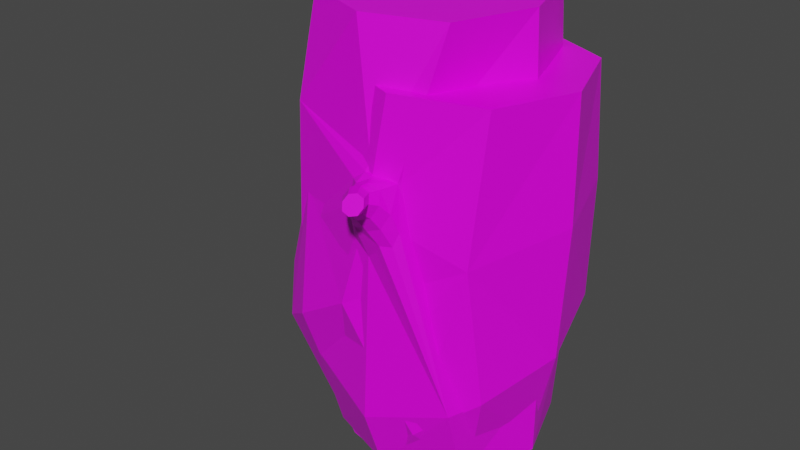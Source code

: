 # Source: logs.blend  (saved by Blender 2.81.16; exported with 4.5.12 LTS)
import bpy
from mathutils import Matrix  # noqa: F401  (used for matrix-valued properties, if any)

bpy.ops.wm.read_factory_settings(use_empty=True)
scene = bpy.context.scene
scene.name = 'Scene'

# ---- collections
col_collection = bpy.data.collections.new('Collection'); scene.collection.children.link(col_collection)

# ---- images (referenced by path relative to the original .blend; pixels are not part of the script)
import os
ASSET_DIR = os.environ.get("B2B_ASSET_DIR", "")  # directory of the original .blend (textures are referenced by path, not embedded)
HERE = os.path.dirname(os.path.abspath(__file__))  # packed textures are extracted next to this script under _unpacked/

def load_image(name, relpath, width, height, colorspace="sRGB"):
    """Load a texture the original file referenced (path relative to the .blend, or extracted next to this script)."""
    p = next((c for c in (os.path.join(HERE, relpath), os.path.join(ASSET_DIR, relpath)) if relpath and os.path.exists(c)), "")
    if p:
        img = bpy.data.images.load(p, check_existing=True)
        img.name = name
    else:  # same state as the original file: an image datablock whose file is absent (Cycles renders it pink)
        img = bpy.data.images.new(name, width, height)
        img.source = "FILE"
        img.filepath = "//" + (relpath or name)
    img.colorspace_settings.name = colorspace
    return img
img_walnut_wood_colors_by_schemecolor_png = load_image('walnut-wood-colors-by-schemecolor.png', 'Textures/walnut-wood-colors-by-schemecolor.png', 1024, 1024, 'sRGB')

# ---- materials (node trees are filled in below, after node groups)
mat_material = bpy.data.materials.new('Material')
mat_material.alpha_threshold = 0.0
mat_material.use_transparent_shadow = False
mat_material.line_color = (0.0, 0.0, 0.0, 1.0)

# ---- material node trees
mat_material.use_nodes = True; mat_material.node_tree.nodes.clear()
_N = mat_material.node_tree.nodes; _L = mat_material.node_tree.links
n0 = _N.new('ShaderNodeOutputMaterial'); n0.name = 'Material Output'; n0.location = (300, 300)
n1 = _N.new('ShaderNodeBsdfPrincipled'); n1.name = 'Principled BSDF'; n1.location = (10, 300)
n1.distribution = 'GGX'
n1.subsurface_method = 'BURLEY'
n1.inputs[2].default_value = 0.4
n1.inputs[3].default_value = 1.45
n1.inputs[27].default_value = (0.0, 0.0, 0.0, 1.0)
n1.inputs[28].default_value = 1.0
n2 = _N.new('ShaderNodeTexImage'); n2.name = 'Image Texture'; n2.location = (-487, 94)
n2.image = img_walnut_wood_colors_by_schemecolor_png
_L.new(n1.outputs[0], n0.inputs[0])
_L.new(n2.outputs[0], n1.inputs[0])
n0.is_active_output = True

# ---- world
world_world = bpy.data.worlds.new('World'); scene.world = world_world
world_world.use_nodes = True; world_world.node_tree.nodes.clear()
_N = world_world.node_tree.nodes; _L = world_world.node_tree.links
n0 = _N.new('ShaderNodeOutputWorld'); n0.name = 'World Output'; n0.location = (300, 300)
n1 = _N.new('ShaderNodeBackground'); n1.name = 'Background'; n1.location = (10, 300)
n1.inputs[0].default_value = (0.05088, 0.05088, 0.05088, 1.0)
_L.new(n1.outputs[0], n0.inputs[0])
n0.is_active_output = True
world_world.color = (0.05088, 0.05088, 0.05088)
world_world.use_sun_shadow = False
world_world.sun_shadow_jitter_overblur = 0.0

# ---- meshes
me_cube_001 = bpy.data.meshes.new('Cube.001')
me_cube_001.from_pydata([(-0.1302, -0.1342, -0.04396), (-0.1539, 0.1322, -0.03721), (0.1095, 0.1547, 0.004171), (0.1332, -0.1118, -0.002584), (0.1981, 0.1617, 0.9644), (0.1981, -0.1615, 0.9637), (-0.1246, -0.1615, 0.9757), (-0.1246, 0.1617, 0.9764), (-0.5299, 0.1867, 0.51), (-0.4997, 0.2334, 0.5024), (-0.4732, 0.2241, 0.5514), (-0.5034, 0.1773, 0.5591), (-0.4808, 0.1034, 0.4289), (-0.4264, 0.217, 0.4197), (-0.373, 0.1997, 0.5336), (-0.4275, 0.08611, 0.5428), (0.2597, 0.2154, 0.6674), (0.2242, -0.2456, 0.6002), (-0.2466, -0.2352, 0.6732), (-0.209, 0.2757, 0.6424), (-0.3852, -0.08092, 0.2249), (-0.3305, 0.239, 0.2249), (-0.2846, 0.1864, 0.5302), (-0.2933, -0.136, 0.5938), (-0.3894, 0.04103, 0.3634), (-0.3402, 0.2052, 0.3619), (-0.3295, 0.01355, 0.5316), (0.1759, 0.02608, 0.009364), (0.2531, 0.2154, 0.3497), (-0.5174, 0.2113, 0.5009), (-0.1966, -0.005612, -0.04916), (-0.02711, 0.1986, -0.01512), (-0.4829, 0.2341, 0.5261), (-0.2289, 0.306, 0.2442), (0.00947, 0.3066, 0.3102), (-0.369, 0.08837, 0.1598), (-0.3157, 0.2301, 0.09905), (-0.4852, 0.1999, 0.5607), (-0.266, 0.01261, 0.7744), (-0.5198, 0.1771, 0.5355), (0.06218, 0.3044, 0.6949), (0.2328, 0.0001405, 0.9627), (-0.2927, 0.2997, 0.4008), (0.2484, -0.2094, 0.2476), (0.3289, -0.003232, 0.6446), (-0.3462, -0.1378, 0.1021), (-0.2381, -0.2844, 0.3364), (-0.3502, -0.1941, 0.4045), (0.006451, -0.1782, -0.02467), (0.01787, -0.305, 0.2857), (-0.005321, -0.3062, 0.6895), (0.03605, -0.1968, 0.9697), (-0.1607, 0.0001223, 0.9774), (0.03608, 0.1971, 0.9705), (-0.3035, 0.2274, 0.4457), (-0.3108, -0.02648, 0.5617), (-0.2962, 0.09564, 0.5625), (-0.3756, 0.1275, 0.3311), (-0.3683, -0.004311, 0.4478), (-0.3718, 0.02272, 0.3518), (-0.279, 0.1914, 0.5605), (-0.3276, 0.2067, 0.3517), (0.2475, 0.2061, 0.9627), (0.2442, -0.2096, 0.9619), (-0.1724, -0.209, 0.9774), (-0.1684, 0.2122, 0.9782), (-0.5263, 0.142, 0.4666), (-0.4697, 0.2384, 0.4537), (-0.4636, 0.1634, 0.403), (-0.4184, 0.2209, 0.5529), (-0.3895, 0.2296, 0.475), (-0.4751, 0.1246, 0.5658), (-0.3902, 0.1397, 0.5596), (-0.4643, 0.07344, 0.4875), (-0.429, 0.06815, 0.3903), (-0.3774, 0.2061, 0.3857), (-0.3212, 0.1885, 0.5222), (-0.3723, 0.04944, 0.5269), (-0.5006, 0.2063, 0.531), (0.3233, -0.0009479, 0.9594), (-0.09077, 0.3017, 0.1527), (-0.3594, 0.1206, 0.3139), (-0.337, 0.05219, 0.02935), (-0.297, 0.2349, 0.4538), (-0.2865, 0.07664, 0.6017), (-0.3332, -0.2277, 0.2706), (0.1215, 0.3018, 0.4501), (0.1106, -0.2853, 0.1415), (-0.2965, 0.3009, 0.257), (0.03461, 0.0002176, 0.9701), (-0.3493, -0.03732, 0.4544), (-0.01848, -0.001209, -0.0216), (0.309, 0.0009378, 0.2947), (-0.07918, -0.3127, 0.4391), (0.03521, -0.2854, 0.9695), (-0.245, 0.001541, 0.9806), (0.04228, 0.2851, 0.9705), (-0.5081, 0.194, 0.4418), (-0.4338, 0.2481, 0.5012), (-0.4376, 0.1698, 0.5783), (-0.512, 0.1157, 0.519), (-0.4138, 0.1405, 0.3624), (-0.3396, 0.2233, 0.4531), (-0.3361, 0.1156, 0.5502), (-0.4103, 0.03283, 0.4595), (0.1794, -0.151, 0.002981), (0.2358, 0.03118, 0.01877), (0.148, 0.2011, 0.01191), (-0.1687, -0.1806, -0.0517), (-0.2565, -0.01071, -0.05856), (-0.2, 0.1715, -0.04277), (-0.0325, 0.2592, -0.01358), (0.01185, -0.2387, -0.02621), (-0.4987, 0.2488, 0.4867), (-0.5263, 0.2144, 0.4845), (-0.5456, 0.1762, 0.4986), (-0.4576, 0.2344, 0.5627), (-0.4727, 0.2499, 0.5235), (-0.5046, 0.1617, 0.5746), (-0.4763, 0.1968, 0.5771), (-0.53, 0.1613, 0.538)], [], [(11, 37, 78, 39), (37, 10, 32, 78), (78, 32, 9, 29), (39, 78, 29, 8), (4, 41, 79, 62), (41, 5, 63, 79), (79, 63, 17, 44), (62, 79, 44, 16), (107, 111, 80, 34), (110, 33, 80, 111), (19, 34, 80, 33), (20, 59, 81, 35), (59, 24, 57, 81), (81, 57, 25, 61), (35, 81, 61, 21), (108, 45, 82, 109), (45, 20, 35, 82), (82, 35, 21, 36), (109, 82, 36, 110), (21, 61, 83, 42), (61, 25, 54, 83), (83, 54, 22, 60), (42, 83, 60, 19), (19, 60, 84, 38), (60, 22, 56, 84), (84, 56, 26, 55), (38, 84, 55, 18), (20, 45, 85, 47), (108, 46, 85, 45), (18, 47, 85, 46), (107, 34, 86, 28), (19, 40, 86, 34), (16, 28, 86, 40), (108, 112, 87, 49), (105, 43, 87, 112), (17, 49, 87, 43), (110, 36, 88, 33), (21, 42, 88, 36), (19, 33, 88, 42), (7, 52, 89, 53), (52, 6, 51, 89), (89, 51, 5, 41), (53, 89, 41, 4), (18, 55, 90, 47), (55, 26, 58, 90), (90, 58, 24, 59), (47, 90, 59, 20), (0, 30, 91, 48), (30, 1, 31, 91), (91, 31, 2, 27), (48, 91, 27, 3), (17, 43, 92, 44), (43, 105, 106, 92), (92, 106, 107, 28), (44, 92, 28, 16), (108, 49, 93, 46), (17, 50, 93, 49), (18, 46, 93, 50), (5, 51, 94, 63), (51, 6, 64, 94), (94, 64, 18, 50), (63, 94, 50, 17), (6, 52, 95, 64), (52, 7, 65, 95), (95, 65, 19, 38), (64, 95, 38, 18), (7, 53, 96, 65), (53, 4, 62, 96), (96, 62, 16, 40), (65, 96, 40, 19), (115, 114, 97, 66), (114, 113, 67, 97), (97, 67, 13, 68), (66, 97, 68, 12), (113, 117, 98, 67), (117, 116, 69, 98), (98, 69, 14, 70), (67, 98, 70, 13), (116, 119, 99, 69), (119, 118, 71, 99), (99, 71, 15, 72), (69, 99, 72, 14), (118, 120, 100, 71), (120, 115, 66, 100), (100, 66, 12, 73), (71, 100, 73, 15), (12, 68, 101, 74), (68, 13, 75, 101), (101, 75, 25, 57), (74, 101, 57, 24), (13, 70, 102, 75), (70, 14, 76, 102), (102, 76, 22, 54), (75, 102, 54, 25), (14, 72, 103, 76), (72, 15, 77, 103), (103, 77, 26, 56), (76, 103, 56, 22), (15, 73, 104, 77), (73, 12, 74, 104), (104, 74, 24, 58), (77, 104, 58, 26), (3, 27, 106, 105), (27, 2, 107, 106), (30, 0, 108, 109), (1, 30, 109, 110), (31, 1, 110, 111), (2, 31, 111, 107), (0, 48, 112, 108), (48, 3, 105, 112), (29, 9, 113, 114), (8, 29, 114, 115), (32, 10, 116, 117), (9, 32, 117, 113), (37, 11, 118, 119), (10, 37, 119, 116), (39, 8, 115, 120), (11, 39, 120, 118)])
_uv = me_cube_001.uv_layers.new(name='UVMap')
_uv.uv.foreach_set('vector', [0.2931, 0.541, 0.292, 0.5418, 0.2916, 0.5394, 0.293, 0.539, 0.292, 0.5418, 0.2909, 0.5416, 0.2903, 0.5397, 0.2916, 0.5394, 0.2916, 0.5394, 0.2903, 0.5397, 0.2903, 0.5377, 0.2913, 0.537, 0.293, 0.539, 0.2916, 0.5394, 0.2913, 0.537, 0.2925, 0.5371, 0.1223, 0.5963, 0.1186, 0.6069, 0.115, 0.6046, 0.121, 0.5919, 0.1186, 0.6069, 0.1176, 0.6193, 0.1151, 0.6215, 0.115, 0.6046, 0.1498, 0.5908, 0.1405, 0.5897, 0.1399, 0.5622, 0.1507, 0.5672, 0.1572, 0.5909, 0.1498, 0.5908, 0.1507, 0.5672, 0.1586, 0.5688, 0.118, 0.52, 0.1264, 0.5166, 0.1293, 0.5299, 0.1255, 0.5422, 0.1339, 0.5137, 0.1353, 0.5361, 0.1293, 0.5299, 0.1264, 0.5166, 0.1352, 0.5657, 0.1255, 0.5422, 0.1293, 0.5299, 0.1353, 0.5361, 0.1546, 0.6047, 0.1504, 0.6141, 0.1463, 0.6114, 0.1475, 0.5999, 0.13, 0.6324, 0.1309, 0.6334, 0.1315, 0.6398, 0.1308, 0.6396, 0.1308, 0.6396, 0.1315, 0.6398, 0.1308, 0.6464, 0.1303, 0.6467, 0.1475, 0.5999, 0.1463, 0.6114, 0.1425, 0.6146, 0.141, 0.6051, 0.09101, 0.6032, 0.09462, 0.5926, 0.1025, 0.5919, 0.1008, 0.5992, 0.1564, 0.5964, 0.1546, 0.6047, 0.1475, 0.5999, 0.1484, 0.5909, 0.1484, 0.5909, 0.1475, 0.5999, 0.141, 0.6051, 0.1411, 0.5961, 0.1008, 0.5992, 0.1025, 0.5919, 0.1101, 0.5938, 0.1096, 0.5994, 0.141, 0.6051, 0.1425, 0.6146, 0.1412, 0.6226, 0.1384, 0.6186, 0.115, 0.6495, 0.1153, 0.6484, 0.1192, 0.6492, 0.1196, 0.6495, 0.1412, 0.6226, 0.1415, 0.6219, 0.1431, 0.6285, 0.1429, 0.6308, 0.1384, 0.6186, 0.1412, 0.6226, 0.1429, 0.6308, 0.1389, 0.6379, 0.1389, 0.6379, 0.1429, 0.6308, 0.1477, 0.6339, 0.1504, 0.6471, 0.1429, 0.6308, 0.1431, 0.6285, 0.147, 0.6308, 0.1477, 0.6339, 0.1477, 0.6339, 0.147, 0.6308, 0.1506, 0.6281, 0.1521, 0.6307, 0.1504, 0.6471, 0.1477, 0.6339, 0.1521, 0.6307, 0.1601, 0.6404, 0.1546, 0.6047, 0.1564, 0.5964, 0.1601, 0.6092, 0.1591, 0.6187, 0.09877, 0.5137, 0.09741, 0.543, 0.09286, 0.5379, 0.09101, 0.5254, 0.09603, 0.5686, 0.09155, 0.5481, 0.09286, 0.5379, 0.09741, 0.543, 0.118, 0.52, 0.1255, 0.5422, 0.1211, 0.5532, 0.115, 0.5455, 0.1352, 0.5657, 0.1241, 0.5713, 0.1211, 0.5532, 0.1255, 0.5422, 0.1154, 0.5693, 0.115, 0.5455, 0.1211, 0.5532, 0.1241, 0.5713, 0.09877, 0.5137, 0.1067, 0.5168, 0.111, 0.5292, 0.1077, 0.5398, 0.1446, 0.5173, 0.1426, 0.536, 0.1382, 0.5266, 0.1408, 0.5137, 0.1144, 0.5644, 0.1077, 0.5398, 0.111, 0.5292, 0.115, 0.5379, 0.1339, 0.5137, 0.1382, 0.524, 0.1381, 0.5367, 0.1353, 0.5361, 0.141, 0.6051, 0.1384, 0.6186, 0.1382, 0.6079, 0.1411, 0.5961, 0.1352, 0.5657, 0.1353, 0.5361, 0.1381, 0.5367, 0.1382, 0.5474, 0.3145, 0.5455, 0.3135, 0.558, 0.3058, 0.5528, 0.3086, 0.5388, 0.3135, 0.558, 0.3098, 0.5685, 0.3029, 0.5668, 0.3058, 0.5528, 0.3058, 0.5528, 0.3029, 0.5668, 0.2971, 0.5601, 0.298, 0.5476, 0.3086, 0.5388, 0.3058, 0.5528, 0.298, 0.5476, 0.3018, 0.5371, 0.1601, 0.6404, 0.1521, 0.6307, 0.1528, 0.6222, 0.1591, 0.6187, 0.1521, 0.6307, 0.1506, 0.6281, 0.1516, 0.6213, 0.1528, 0.6222, 0.1624, 0.5332, 0.1631, 0.5314, 0.1669, 0.5317, 0.1669, 0.5337, 0.1591, 0.6187, 0.1528, 0.6222, 0.1504, 0.6141, 0.1546, 0.6047, 0.2737, 0.5478, 0.2803, 0.544, 0.28, 0.5561, 0.2736, 0.5593, 0.2803, 0.544, 0.2863, 0.5448, 0.287, 0.5547, 0.28, 0.5561, 0.28, 0.5561, 0.287, 0.5547, 0.2866, 0.5657, 0.2806, 0.5692, 0.2736, 0.5593, 0.28, 0.5561, 0.2806, 0.5692, 0.2754, 0.5683, 0.1399, 0.5622, 0.1426, 0.536, 0.1516, 0.5407, 0.1507, 0.5672, 0.1426, 0.536, 0.1446, 0.5173, 0.1514, 0.5186, 0.1516, 0.5407, 0.1516, 0.5407, 0.1514, 0.5186, 0.1594, 0.5189, 0.1594, 0.5449, 0.1507, 0.5672, 0.1516, 0.5407, 0.1594, 0.5449, 0.1586, 0.5688, 0.09877, 0.5137, 0.1077, 0.5398, 0.1039, 0.5511, 0.09741, 0.543, 0.1144, 0.5644, 0.1065, 0.5703, 0.1039, 0.5511, 0.1077, 0.5398, 0.09603, 0.5686, 0.09741, 0.543, 0.1039, 0.5511, 0.1065, 0.5703, 0.1176, 0.6193, 0.1235, 0.6261, 0.1222, 0.6324, 0.1151, 0.6215, 0.1235, 0.6261, 0.1303, 0.6278, 0.1315, 0.6324, 0.1222, 0.6324, 0.1075, 0.5917, 0.09824, 0.5919, 0.09603, 0.5686, 0.1065, 0.5703, 0.1143, 0.5919, 0.1075, 0.5917, 0.1065, 0.5703, 0.1144, 0.5644, 0.1303, 0.6278, 0.1341, 0.6172, 0.1374, 0.6193, 0.1315, 0.6324, 0.1341, 0.6172, 0.135, 0.6048, 0.1375, 0.6023, 0.1374, 0.6193, 0.1509, 0.6627, 0.1416, 0.6635, 0.1389, 0.6379, 0.1504, 0.6471, 0.1588, 0.6641, 0.1509, 0.6627, 0.1504, 0.6471, 0.1601, 0.6404, 0.135, 0.6048, 0.1292, 0.598, 0.1302, 0.5916, 0.1375, 0.6023, 0.1292, 0.598, 0.1223, 0.5963, 0.121, 0.5919, 0.1302, 0.5916, 0.1255, 0.5916, 0.1166, 0.5912, 0.1154, 0.5693, 0.1241, 0.5713, 0.1339, 0.5904, 0.1255, 0.5916, 0.1241, 0.5713, 0.1352, 0.5657, 0.1135, 0.5951, 0.1116, 0.5949, 0.1119, 0.5919, 0.1144, 0.5927, 0.1182, 0.6324, 0.1187, 0.634, 0.1177, 0.6369, 0.1166, 0.6347, 0.1369, 0.6427, 0.1358, 0.6468, 0.134, 0.6459, 0.135, 0.6411, 0.1369, 0.6387, 0.1369, 0.6427, 0.135, 0.6411, 0.1348, 0.6366, 0.1187, 0.634, 0.1205, 0.6352, 0.12, 0.6385, 0.1177, 0.6369, 0.1205, 0.6352, 0.1222, 0.6357, 0.1222, 0.6389, 0.12, 0.6385, 0.12, 0.6385, 0.1222, 0.6389, 0.1218, 0.6427, 0.1194, 0.6424, 0.1177, 0.6369, 0.12, 0.6385, 0.1194, 0.6424, 0.1167, 0.6409, 0.1233, 0.6338, 0.1251, 0.6334, 0.1256, 0.6369, 0.1233, 0.637, 0.1251, 0.6334, 0.1269, 0.6324, 0.1279, 0.6355, 0.1256, 0.6369, 0.1256, 0.6369, 0.1279, 0.6355, 0.1287, 0.64, 0.126, 0.6411, 0.1233, 0.637, 0.1256, 0.6369, 0.126, 0.6411, 0.1234, 0.6408, 0.1619, 0.514, 0.1637, 0.5137, 0.1638, 0.5167, 0.1615, 0.5171, 0.1637, 0.5137, 0.1655, 0.5137, 0.1662, 0.5169, 0.1638, 0.5167, 0.1638, 0.5167, 0.1662, 0.5169, 0.1665, 0.5221, 0.1639, 0.5219, 0.1615, 0.5171, 0.1638, 0.5167, 0.1639, 0.5219, 0.1612, 0.5219, 0.1348, 0.6366, 0.135, 0.6411, 0.133, 0.6402, 0.1326, 0.6348, 0.135, 0.6411, 0.134, 0.6459, 0.1321, 0.6459, 0.133, 0.6402, 0.133, 0.6402, 0.1321, 0.6459, 0.1308, 0.6464, 0.1315, 0.6398, 0.1326, 0.6348, 0.133, 0.6402, 0.1315, 0.6398, 0.1309, 0.6334, 0.1167, 0.6409, 0.1194, 0.6424, 0.119, 0.6465, 0.1158, 0.6452, 0.1194, 0.6424, 0.1218, 0.6427, 0.1219, 0.6468, 0.119, 0.6465, 0.119, 0.6465, 0.1219, 0.6468, 0.1226, 0.6494, 0.1192, 0.6492, 0.1158, 0.6452, 0.119, 0.6465, 0.1192, 0.6492, 0.1153, 0.6484, 0.1234, 0.6408, 0.126, 0.6411, 0.1261, 0.6456, 0.123, 0.6448, 0.126, 0.6411, 0.1287, 0.64, 0.1292, 0.645, 0.1261, 0.6456, 0.1261, 0.6456, 0.1292, 0.645, 0.13, 0.649, 0.1263, 0.649, 0.123, 0.6448, 0.1261, 0.6456, 0.1263, 0.649, 0.1226, 0.6474, 0.1612, 0.5219, 0.1639, 0.5219, 0.1637, 0.5273, 0.1606, 0.5269, 0.1639, 0.5219, 0.1665, 0.5221, 0.1668, 0.5276, 0.1637, 0.5273, 0.1637, 0.5273, 0.1668, 0.5276, 0.1669, 0.5317, 0.1631, 0.5314, 0.1606, 0.5269, 0.1637, 0.5273, 0.1631, 0.5314, 0.1594, 0.5303, 0.1371, 0.6275, 0.1423, 0.6285, 0.1424, 0.6325, 0.1353, 0.6318, 0.1423, 0.6285, 0.1483, 0.625, 0.1512, 0.6288, 0.1424, 0.6325, 0.142, 0.6032, 0.1354, 0.6071, 0.1321, 0.6032, 0.1419, 0.5992, 0.148, 0.6041, 0.142, 0.6032, 0.1419, 0.5992, 0.1507, 0.5994, 0.1486, 0.614, 0.148, 0.6041, 0.1507, 0.5994, 0.1507, 0.6133, 0.1483, 0.625, 0.1486, 0.614, 0.1507, 0.6133, 0.1512, 0.6288, 0.1354, 0.6071, 0.1353, 0.6185, 0.1331, 0.6194, 0.1321, 0.6032, 0.1353, 0.6185, 0.1371, 0.6275, 0.1353, 0.6318, 0.1331, 0.6194, 0.1417, 0.5814, 0.1407, 0.5821, 0.14, 0.5812, 0.1415, 0.5801, 0.1429, 0.5815, 0.1417, 0.5814, 0.1415, 0.5801, 0.1434, 0.5802, 0.1408, 0.5842, 0.1413, 0.5861, 0.1409, 0.5873, 0.14, 0.5844, 0.1407, 0.5821, 0.1408, 0.5842, 0.14, 0.5844, 0.14, 0.5812, 0.1425, 0.5862, 0.1435, 0.5855, 0.1443, 0.5864, 0.1427, 0.5875, 0.1413, 0.5861, 0.1425, 0.5862, 0.1427, 0.5875, 0.1409, 0.5873, 0.1435, 0.5834, 0.1429, 0.5815, 0.1434, 0.5802, 0.1442, 0.5832, 0.1435, 0.5855, 0.1435, 0.5834, 0.1442, 0.5832, 0.1443, 0.5864])
me_cube_001.materials.append(mat_material)
me_cube_001.use_remesh_fix_poles = True
me_cube_001.use_remesh_preserve_attributes = False
me_cube_001.use_mirror_vertex_groups = False
me_cube_001.update()
me_cube_002 = bpy.data.meshes.new('Cube.002')
me_cube_002.from_pydata([(0.1499, -0.1505, 0.002604), (-0.1509, -0.1505, -0.003817), (-0.1509, 0.1504, -0.0031), (0.1499, 0.1504, 0.003322), (0.062, -0.3373, 0.6856), (-0.009389, -0.3413, 0.6727), (-0.02197, -0.319, 0.7624), (0.06632, -0.2854, 0.7745), (0.0824, -0.4349, 0.7692), (0.05679, -0.4393, 0.7705), (0.05521, -0.4237, 0.7913), (0.08082, -0.4193, 0.79), (0.09667, -0.1503, 1.118), (-0.1973, -0.1492, 1.123), (-0.1949, 0.1521, 1.128), (0.1036, 0.1517, 1.122), (-0.2613, -0.2379, 0.8685), (-0.249, 0.2015, 0.8626), (0.1411, 0.2289, 0.8037), (0.2032, -0.2723, 0.2272), (-0.2249, -0.2474, 0.215), (-0.1891, 0.2289, 0.2437), (0.2035, 0.2005, 0.206), (0.05212, -0.3868, 0.7385), (0.006466, -0.3944, 0.7403), (0.00431, -0.3675, 0.7778), (0.05097, -0.3597, 0.777), (0.07533, -0.32, 0.7179), (0.06787, -0.42, 0.7926), (0.03133, -0.3467, 0.6748), (0.02513, 0.2811, 0.185), (0.2697, -0.007362, 0.2193), (0.08405, -0.4267, 0.7794), (0.01258, -0.3082, 0.781), (-0.03211, -0.3326, 0.722), (-0.1841, -7.975e-05, -0.004167), (0.2249, -0.006881, 0.8332), (0.0935, -0.2673, 0.6688), (-0.02223, 0.2865, 0.5191), (0.1993, 0.2034, 0.4802), (-0.285, -0.2264, 0.5442), (-0.03562, -0.3125, 0.6274), (-0.0007158, -0.1835, -0.0006896), (-0.04512, -0.3001, 0.7608), (-0.006162, -0.2887, 0.8049), (0.07591, -0.315, 0.6383), (0.03228, -0.3187, 0.6129), (-0.2472, 0.2042, 0.5625), (0.1826, -8.227e-05, 0.003663), (-0.318, -0.003297, 0.8516), (-0.01582, -0.3111, 0.1472), (-0.2862, -0.001782, 0.2097), (-0.0007339, 0.1833, 0.0001855), (-0.06949, 0.2818, 0.8772), (0.05357, -0.4319, 0.7811), (0.06975, -0.4386, 0.7679), (0.1335, 0.001076, 1.119), (-0.04516, 0.1852, 1.125), (-0.2286, 0.001786, 1.126), (-0.04991, -0.1824, 1.12), (0.05429, -0.3608, 0.7181), (0.02961, -0.3957, 0.7323), (-0.002959, -0.3691, 0.7173), (-0.003267, -0.3824, 0.7593), (-0.005782, -0.3426, 0.7703), (0.02733, -0.3585, 0.7845), (0.05567, -0.3316, 0.7736), (0.0602, -0.3718, 0.7575), (0.08793, -0.4371, 0.7647), (0.05193, -0.4434, 0.7666), (0.04977, -0.4215, 0.7958), (0.08589, -0.4151, 0.794), (0.1332, -0.2025, 1.116), (-0.2408, -0.1962, 1.124), (-0.2352, 0.1922, 1.129), (0.1443, 0.1945, 1.122), (0.1935, -0.199, 0.00342), (-0.1942, -0.1969, -0.004852), (-0.1903, 0.1951, -0.003834), (0.1931, 0.1921, 0.004345), (0.04415, -0.4336, 0.7816), (0.07032, -0.4443, 0.7602), (0.06572, -0.3451, 0.7451), (0.02416, -0.3326, 0.7819), (0.0774, 0.2815, 0.3885), (-0.01554, -0.3575, 0.7437), (-0.01415, -0.2975, 0.7851), (0.04932, -0.3275, 0.6376), (0.02621, -0.3702, 0.7085), (0.08572, -0.3041, 0.6719), (-0.05464, -0.307, 0.697), (0.2521, -0.00575, 0.5156), (-0.04662, 0.002203, 1.123), (0.06881, -0.4293, 0.7803), (-0.3077, -0.002599, 0.5252), (-0.1219, 0.2819, 0.6543), (0.002369, -0.3095, 0.5898), (-0.001154, -0.000129, -0.0002613), (0.06744, -0.4142, 0.8003), (0.09361, -0.4249, 0.779), (-0.05679, -0.2693, 1.119), (-0.3072, -0.0007796, 1.128), (-0.04573, 0.2652, 1.126), (0.2098, -0.003007, 1.118), (-0.00101, -0.2688, -0.0008994), (-0.2644, -0.0002691, -0.005883), (0.003186, 0.2651, 0.0004643), (0.2642, -0.001587, 0.005402)], [], [(9, 54, 80, 69), (54, 10, 70, 80), (80, 70, 25, 63), (69, 80, 63, 24), (8, 55, 81, 68), (55, 9, 69, 81), (81, 69, 24, 61), (68, 81, 61, 23), (26, 67, 82, 66), (67, 23, 60, 82), (82, 60, 4, 27), (66, 82, 27, 7), (25, 65, 83, 64), (65, 26, 66, 83), (83, 66, 7, 33), (64, 83, 33, 6), (22, 30, 84, 39), (21, 38, 84, 30), (18, 39, 84, 38), (24, 63, 85, 62), (63, 25, 64, 85), (85, 64, 6, 34), (62, 85, 34, 5), (16, 43, 86, 44), (6, 33, 86, 43), (7, 44, 86, 33), (19, 45, 87, 46), (4, 29, 87, 45), (5, 46, 87, 29), (23, 61, 88, 60), (61, 24, 62, 88), (88, 62, 5, 29), (60, 88, 29, 4), (4, 45, 89, 27), (19, 37, 89, 45), (7, 27, 89, 37), (6, 43, 90, 34), (43, 16, 40, 90), (90, 40, 20, 41), (34, 90, 41, 5), (22, 39, 91, 31), (39, 18, 36, 91), (91, 36, 7, 37), (31, 91, 37, 19), (15, 57, 92, 56), (57, 14, 58, 92), (92, 58, 13, 59), (56, 92, 59, 12), (11, 28, 93, 32), (28, 10, 54, 93), (93, 54, 9, 55), (32, 93, 55, 8), (21, 51, 94, 47), (51, 20, 40, 94), (94, 40, 16, 49), (47, 94, 49, 17), (21, 47, 95, 38), (17, 53, 95, 47), (18, 38, 95, 53), (20, 50, 96, 41), (19, 46, 96, 50), (5, 41, 96, 46), (0, 42, 97, 48), (42, 1, 35, 97), (97, 35, 2, 52), (48, 97, 52, 3), (10, 28, 98, 70), (28, 11, 71, 98), (98, 71, 26, 65), (70, 98, 65, 25), (11, 32, 99, 71), (32, 8, 68, 99), (99, 68, 23, 67), (71, 99, 67, 26), (12, 59, 100, 72), (59, 13, 73, 100), (100, 73, 16, 44), (72, 100, 44, 7), (13, 58, 101, 73), (58, 14, 74, 101), (101, 74, 17, 49), (73, 101, 49, 16), (14, 57, 102, 74), (57, 15, 75, 102), (102, 75, 18, 53), (74, 102, 53, 17), (15, 56, 103, 75), (56, 12, 72, 103), (103, 72, 7, 36), (75, 103, 36, 18), (19, 50, 104, 76), (50, 20, 77, 104), (104, 77, 1, 42), (76, 104, 42, 0), (20, 51, 105, 77), (51, 21, 78, 105), (105, 78, 2, 35), (77, 105, 35, 1), (21, 30, 106, 78), (30, 22, 79, 106), (106, 79, 3, 52), (78, 106, 52, 2), (22, 31, 107, 79), (31, 19, 76, 107), (107, 76, 0, 48), (79, 107, 48, 3)])
_uv = me_cube_002.uv_layers.new(name='UVMap')
_uv.uv.foreach_set('vector', [0.6645, 0.5147, 0.7148, 0.5147, 0.7148, 0.5651, 0.6645, 0.5651, 0.6645, 0.5147, 0.7148, 0.5147, 0.7148, 0.5651, 0.6645, 0.5651, 0.6645, 0.5147, 0.7148, 0.5147, 0.7148, 0.5651, 0.6645, 0.5651, 0.6645, 0.5147, 0.7148, 0.5147, 0.7148, 0.5651, 0.6645, 0.5651, 0.6645, 0.5147, 0.7148, 0.5147, 0.7148, 0.5651, 0.6645, 0.5651, 0.6645, 0.5147, 0.7148, 0.5147, 0.7148, 0.5651, 0.6645, 0.5651, 0.6645, 0.5147, 0.7148, 0.5147, 0.7148, 0.5651, 0.6645, 0.5651, 0.6645, 0.5147, 0.7148, 0.5147, 0.7148, 0.5651, 0.6645, 0.5651, 0.6645, 0.5147, 0.7148, 0.5147, 0.7148, 0.5651, 0.6645, 0.5651, 0.6645, 0.5147, 0.7148, 0.5147, 0.7148, 0.5651, 0.6645, 0.5651, 0.6645, 0.5147, 0.7148, 0.5147, 0.7148, 0.5651, 0.6645, 0.5651, 0.6645, 0.5147, 0.7148, 0.5147, 0.7148, 0.5651, 0.6645, 0.5651, 0.6645, 0.5147, 0.7148, 0.5147, 0.7148, 0.5651, 0.6645, 0.5651, 0.6645, 0.5147, 0.7148, 0.5147, 0.7148, 0.5651, 0.6645, 0.5651, 0.6645, 0.5147, 0.7148, 0.5147, 0.7148, 0.5651, 0.6645, 0.5651, 0.6645, 0.5147, 0.7148, 0.5147, 0.7148, 0.5651, 0.6645, 0.5651, 0.6645, 0.5147, 0.7148, 0.5147, 0.7148, 0.5651, 0.6645, 0.5651, 0.6645, 0.5147, 0.7148, 0.5147, 0.7148, 0.5651, 0.6645, 0.5651, 0.6645, 0.5147, 0.7148, 0.5147, 0.7148, 0.5651, 0.6645, 0.5651, 0.6645, 0.5147, 0.7148, 0.5147, 0.7148, 0.5651, 0.6645, 0.5651, 0.6645, 0.5147, 0.7148, 0.5147, 0.7148, 0.5651, 0.6645, 0.5651, 0.6645, 0.5147, 0.7148, 0.5147, 0.7148, 0.5651, 0.6645, 0.5651, 0.6645, 0.5147, 0.7148, 0.5147, 0.7148, 0.5651, 0.6645, 0.5651, 0.6645, 0.5147, 0.7148, 0.5147, 0.7148, 0.5651, 0.6645, 0.5651, 0.6645, 0.5147, 0.7148, 0.5147, 0.7148, 0.5651, 0.6645, 0.5651, 0.6645, 0.5147, 0.7148, 0.5147, 0.7148, 0.5651, 0.6645, 0.5651, 0.6645, 0.5147, 0.7148, 0.5147, 0.7148, 0.5651, 0.6645, 0.5651, 0.6645, 0.5147, 0.7148, 0.5147, 0.7148, 0.5651, 0.6645, 0.5651, 0.6645, 0.5147, 0.7148, 0.5147, 0.7148, 0.5651, 0.6645, 0.5651, 0.6645, 0.5147, 0.7148, 0.5147, 0.7148, 0.5651, 0.6645, 0.5651, 0.6645, 0.5147, 0.7148, 0.5147, 0.7148, 0.5651, 0.6645, 0.5651, 0.6645, 0.5147, 0.7148, 0.5147, 0.7148, 0.5651, 0.6645, 0.5651, 0.6645, 0.5147, 0.7148, 0.5147, 0.7148, 0.5651, 0.6645, 0.5651, 0.6645, 0.5147, 0.7148, 0.5147, 0.7148, 0.5651, 0.6645, 0.5651, 0.6645, 0.5147, 0.7148, 0.5147, 0.7148, 0.5651, 0.6645, 0.5651, 0.6645, 0.5147, 0.7148, 0.5147, 0.7148, 0.5651, 0.6645, 0.5651, 0.6645, 0.5147, 0.7148, 0.5147, 0.7148, 0.5651, 0.6645, 0.5651, 0.6645, 0.5147, 0.7148, 0.5147, 0.7148, 0.5651, 0.6645, 0.5651, 0.6645, 0.5147, 0.7148, 0.5147, 0.7148, 0.5651, 0.6645, 0.5651, 0.6645, 0.5147, 0.7148, 0.5147, 0.7148, 0.5651, 0.6645, 0.5651, 0.6645, 0.5147, 0.7148, 0.5147, 0.7148, 0.5651, 0.6645, 0.5651, 0.6645, 0.5147, 0.7148, 0.5147, 0.7148, 0.5651, 0.6645, 0.5651, 0.6645, 0.5147, 0.7148, 0.5147, 0.7148, 0.5651, 0.6645, 0.5651, 0.6645, 0.5147, 0.7148, 0.5147, 0.7148, 0.5651, 0.6645, 0.5651, 0.3055, 0.6794, 0.3558, 0.6794, 0.3558, 0.7297, 0.3055, 0.7297, 0.3055, 0.6794, 0.3558, 0.6794, 0.3558, 0.7297, 0.3055, 0.7297, 0.3055, 0.6794, 0.3558, 0.6794, 0.3558, 0.7297, 0.3055, 0.7297, 0.3055, 0.6794, 0.3558, 0.6794, 0.3558, 0.7297, 0.3055, 0.7297, 0.2788, 0.5971, 0.3291, 0.5971, 0.3291, 0.6474, 0.2788, 0.6474, 0.2788, 0.5971, 0.3291, 0.5971, 0.3291, 0.6474, 0.2788, 0.6474, 0.2788, 0.5971, 0.3291, 0.5971, 0.3291, 0.6474, 0.2788, 0.6474, 0.2788, 0.5971, 0.3291, 0.5971, 0.3291, 0.6474, 0.2788, 0.6474, 0.6645, 0.5147, 0.7148, 0.5147, 0.7148, 0.5651, 0.6645, 0.5651, 0.6645, 0.5147, 0.7148, 0.5147, 0.7148, 0.5651, 0.6645, 0.5651, 0.6645, 0.5147, 0.7148, 0.5147, 0.7148, 0.5651, 0.6645, 0.5651, 0.6645, 0.5147, 0.7148, 0.5147, 0.7148, 0.5651, 0.6645, 0.5651, 0.6645, 0.5147, 0.7148, 0.5147, 0.7148, 0.5651, 0.6645, 0.5651, 0.6645, 0.5127, 0.7148, 0.5127, 0.7148, 0.5631, 0.6645, 0.5631, 0.6645, 0.5147, 0.7148, 0.5147, 0.7148, 0.5651, 0.6645, 0.5651, 0.6645, 0.5147, 0.7148, 0.5147, 0.7148, 0.5651, 0.6645, 0.5651, 0.6645, 0.5147, 0.7148, 0.5147, 0.7148, 0.5651, 0.6645, 0.5651, 0.6645, 0.5147, 0.7148, 0.5147, 0.7148, 0.5651, 0.6645, 0.5651, 0.2788, 0.4442, 0.3291, 0.4442, 0.3291, 0.4945, 0.2788, 0.4945, 0.2788, 0.4442, 0.3291, 0.4442, 0.3291, 0.4945, 0.2788, 0.4945, 0.2788, 0.4442, 0.3291, 0.4442, 0.3291, 0.4945, 0.2788, 0.4945, 0.2788, 0.4442, 0.3291, 0.4442, 0.3291, 0.4945, 0.2788, 0.4945, 0.6645, 0.5147, 0.7148, 0.5147, 0.7148, 0.5651, 0.6645, 0.5651, 0.6645, 0.5147, 0.7148, 0.5147, 0.7148, 0.5651, 0.6645, 0.5651, 0.6645, 0.5147, 0.7148, 0.5147, 0.7148, 0.5651, 0.6645, 0.5651, 0.6645, 0.5147, 0.7148, 0.5147, 0.7148, 0.5651, 0.6645, 0.5651, 0.6645, 0.5147, 0.7148, 0.5147, 0.7148, 0.5651, 0.6645, 0.5651, 0.6645, 0.5147, 0.7148, 0.5147, 0.7148, 0.5651, 0.6645, 0.5651, 0.6645, 0.5147, 0.7148, 0.5147, 0.7148, 0.5651, 0.6645, 0.5651, 0.6645, 0.5147, 0.7148, 0.5147, 0.7148, 0.5651, 0.6645, 0.5651, 0.6645, 0.5147, 0.7148, 0.5147, 0.7148, 0.5651, 0.6645, 0.5651, 0.6645, 0.5147, 0.7148, 0.5147, 0.7148, 0.5651, 0.6645, 0.5651, 0.6645, 0.5147, 0.7148, 0.5147, 0.7148, 0.5651, 0.6645, 0.5651, 0.6645, 0.5147, 0.7148, 0.5147, 0.7148, 0.5651, 0.6645, 0.5651, 0.6645, 0.5147, 0.7148, 0.5147, 0.7148, 0.5651, 0.6645, 0.5651, 0.6645, 0.5147, 0.7148, 0.5147, 0.7148, 0.5651, 0.6645, 0.5651, 0.6645, 0.5147, 0.7148, 0.5147, 0.7148, 0.5651, 0.6645, 0.5651, 0.6645, 0.5147, 0.7148, 0.5147, 0.7148, 0.5651, 0.6645, 0.5651, 0.6645, 0.5147, 0.7148, 0.5147, 0.7148, 0.5651, 0.6645, 0.5651, 0.6645, 0.5147, 0.7148, 0.5147, 0.7148, 0.5651, 0.6645, 0.5651, 0.6645, 0.5147, 0.7148, 0.5147, 0.7148, 0.5651, 0.6645, 0.5651, 0.6645, 0.5147, 0.7148, 0.5147, 0.7148, 0.5651, 0.6645, 0.5651, 0.6645, 0.5147, 0.7148, 0.5147, 0.7148, 0.5651, 0.6645, 0.5651, 0.6645, 0.5147, 0.7148, 0.5147, 0.7148, 0.5651, 0.6645, 0.5651, 0.6645, 0.5147, 0.7148, 0.5147, 0.7148, 0.5651, 0.6645, 0.5651, 0.6645, 0.5147, 0.7148, 0.5147, 0.7148, 0.5651, 0.6645, 0.5651, 0.6645, 0.5147, 0.7148, 0.5147, 0.7148, 0.5651, 0.6645, 0.5651, 0.6645, 0.5147, 0.7148, 0.5147, 0.7148, 0.5651, 0.6645, 0.5651, 0.6645, 0.5147, 0.7148, 0.5147, 0.7148, 0.5651, 0.6645, 0.5651, 0.6645, 0.5147, 0.7148, 0.5147, 0.7148, 0.5651, 0.6645, 0.5651, 0.6645, 0.5147, 0.7148, 0.5147, 0.7148, 0.5651, 0.6645, 0.5651, 0.6645, 0.5147, 0.7148, 0.5147, 0.7148, 0.5651, 0.6645, 0.5651, 0.6645, 0.5147, 0.7148, 0.5147, 0.7148, 0.5651, 0.6645, 0.5651, 0.6645, 0.5147, 0.7148, 0.5147, 0.7148, 0.5651, 0.6645, 0.5651, 0.6645, 0.5147, 0.7148, 0.5147, 0.7148, 0.5651, 0.6645, 0.5651, 0.6645, 0.5147, 0.7148, 0.5147, 0.7148, 0.5651, 0.6645, 0.5651, 0.6645, 0.5147, 0.7148, 0.5147, 0.7148, 0.5651, 0.6645, 0.5651, 0.6645, 0.5147, 0.7148, 0.5147, 0.7148, 0.5651, 0.6645, 0.5651, 0.6645, 0.5147, 0.7148, 0.5147, 0.7148, 0.5651, 0.6645, 0.5651, 0.6645, 0.5147, 0.7148, 0.5147, 0.7148, 0.5651, 0.6645, 0.5651, 0.6645, 0.5147, 0.7148, 0.5147, 0.7148, 0.5651, 0.6645, 0.5651, 0.6645, 0.5147, 0.7148, 0.5147, 0.7148, 0.5651, 0.6645, 0.5651])
me_cube_002.materials.append(mat_material)
me_cube_002.use_remesh_fix_poles = True
me_cube_002.use_remesh_preserve_attributes = False
me_cube_002.use_mirror_vertex_groups = False
me_cube_002.update()

# ---- objects
ob_log2 = bpy.data.objects.new('Log2', me_cube_001)
ob_log1 = bpy.data.objects.new('Log1', me_cube_002)

# ---- transforms, parenting, visibility, modifiers, constraints
ob_log2.location = (0.0, 0.0, 0.0)
ob_log2.lineart.crease_threshold = 0.0
ob_log1.location = (0.0, 0.0, 0.0)
ob_log1.lineart.crease_threshold = 0.0

# ---- collection membership
col_collection.objects.link(ob_log2)
col_collection.objects.link(ob_log1)

# ---- scene / render settings (as saved in the file)
scene.frame_start = 1; scene.frame_end = 250; scene.frame_set(1)
scene.render.engine = 'BLENDER_EEVEE_NEXT'
scene.cycles.use_denoising = False
scene.cycles.samples = 128
scene.cycles.sampling_pattern = 'TABULATED_SOBOL'
scene.cycles.use_adaptive_sampling = False
scene.cycles.use_light_tree = False
scene.view_settings.view_transform = 'Filmic'
bpy.context.view_layer.update()

# ---- added for rendering (the .blend has no active camera and no usable light): camera, sun
cam_auto = bpy.data.cameras.new('AutoCamera')
cam_auto.lens = 50.0
cam_auto.sensor_width = 36.0
cam_auto.clip_end = 1000.0
ob_auto_camera = bpy.data.objects.new('AutoCamera', cam_auto)
scene.collection.objects.link(ob_auto_camera)
ob_auto_camera.location = (1.42292, -1.90641, 1.76029)
ob_auto_camera.rotation_euler = (1.09748, -7.21219e-08, 0.694738)
scene.camera = ob_auto_camera
light_auto_sun = bpy.data.lights.new('AutoSun', 'SUN')
light_auto_sun.energy = 3.0
light_auto_sun.angle = 0.0523599
ob_auto_sun = bpy.data.objects.new('AutoSun', light_auto_sun)
scene.collection.objects.link(ob_auto_sun)
ob_auto_sun.rotation_euler = (0.872665, 0.174533, 0.523599)
bpy.context.view_layer.update()
